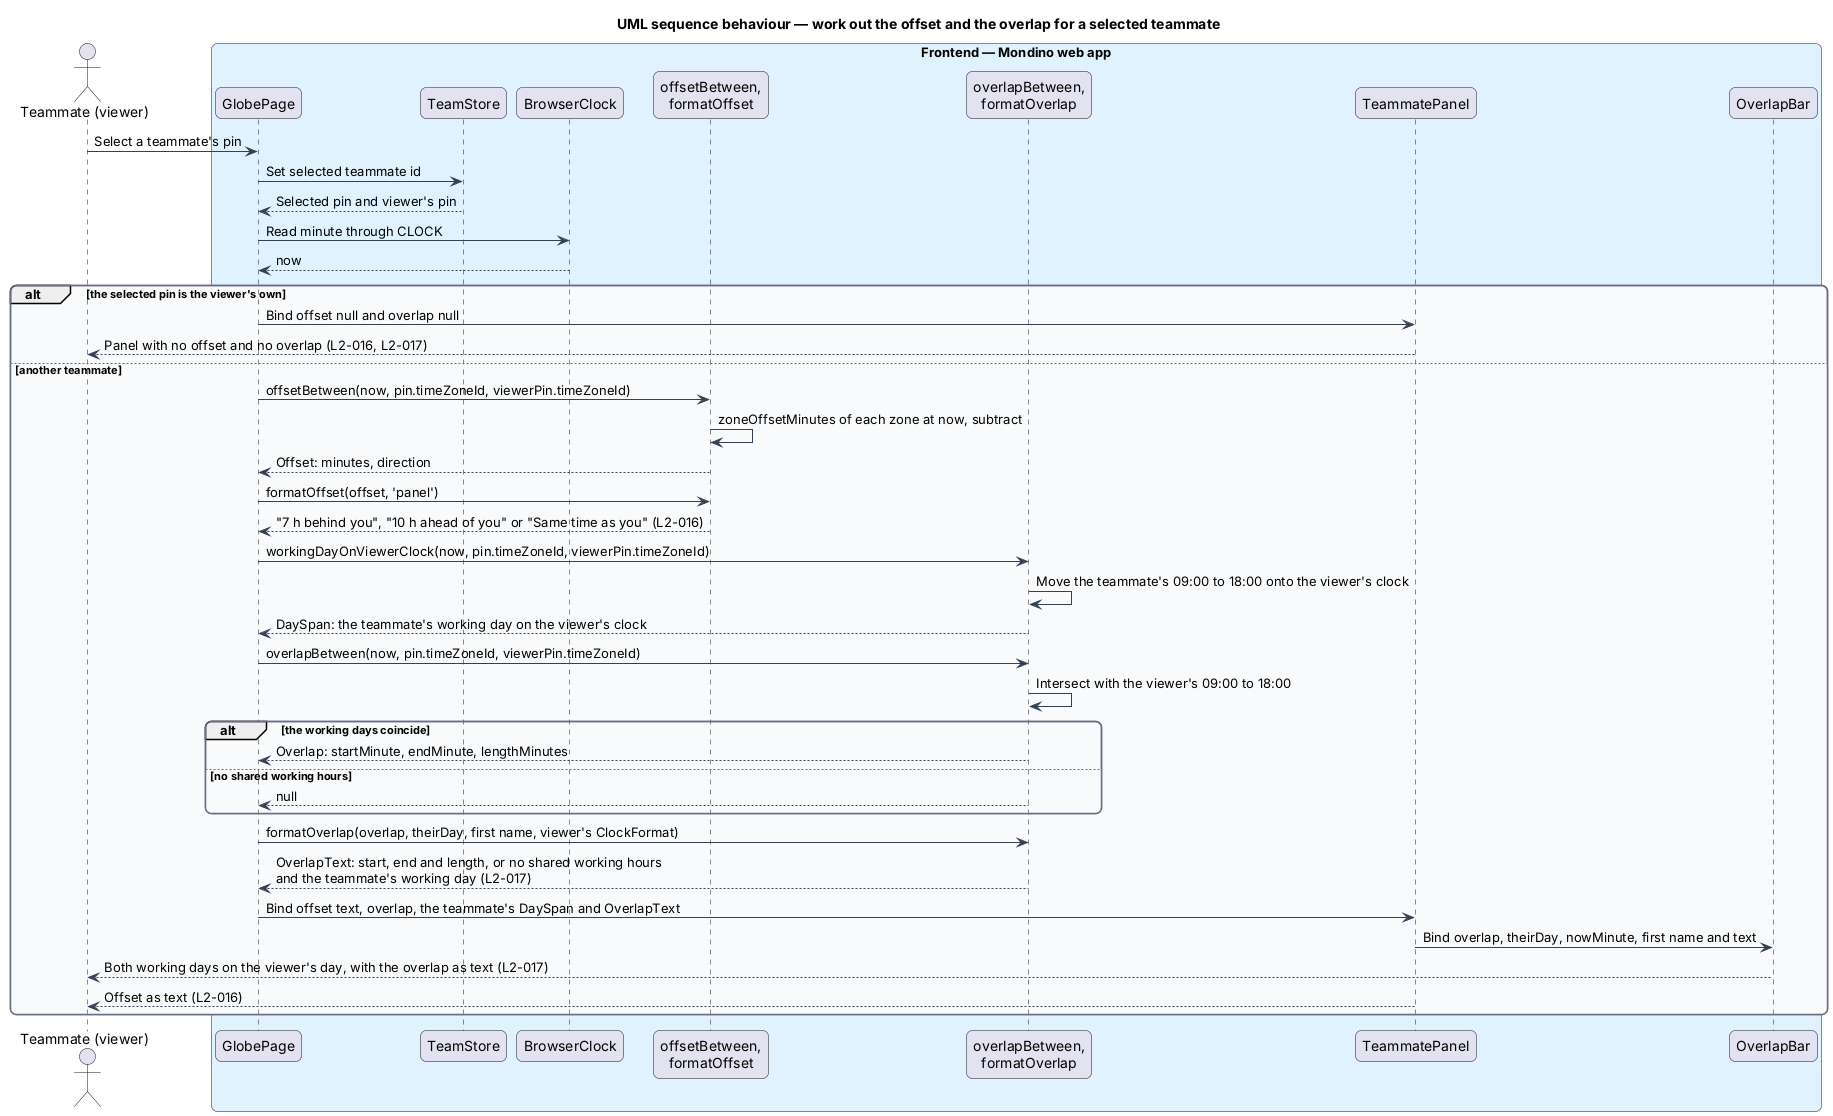

The diagram above was rendered by PlantUML. Its source (embedded in the PNG):
@startuml
title UML sequence behaviour — work out the offset and the overlap for a selected teammate
skinparam backgroundColor #FFFFFF
skinparam shadowing false
skinparam roundcorner 12
skinparam defaultFontName Arial
skinparam ArrowColor #344054
skinparam rectangle {
  BorderColor #344054
  FontColor #101828
}
skinparam package {
  BorderColor #667085
  FontColor #101828
  BackgroundColor #F9FAFB
}

actor "Teammate (viewer)" as actor
box "Frontend — Mondino web app" #E0F2FE
  participant "GlobePage" as page
  participant "TeamStore" as store
  participant "BrowserClock" as clock
  participant "offsetBetween,\nformatOffset" as offset
  participant "overlapBetween,\nformatOverlap" as overlap
  participant "TeammatePanel" as panel
  participant "OverlapBar" as bar
end box

actor -> page : Select a teammate's pin
page -> store : Set selected teammate id
store --> page : Selected pin and viewer's pin
page -> clock : Read minute through CLOCK
clock --> page : now

alt the selected pin is the viewer's own
  page -> panel : Bind offset null and overlap null
  panel --> actor : Panel with no offset and no overlap (L2-016, L2-017)
else another teammate
  page -> offset : offsetBetween(now, pin.timeZoneId, viewerPin.timeZoneId)
  offset -> offset : zoneOffsetMinutes of each zone at now, subtract
  offset --> page : Offset: minutes, direction
  page -> offset : formatOffset(offset, 'panel')
  offset --> page : "7 h behind you", "10 h ahead of you" or "Same time as you" (L2-016)

  page -> overlap : workingDayOnViewerClock(now, pin.timeZoneId, viewerPin.timeZoneId)
  overlap -> overlap : Move the teammate's 09:00 to 18:00 onto the viewer's clock
  overlap --> page : DaySpan: the teammate's working day on the viewer's clock
  page -> overlap : overlapBetween(now, pin.timeZoneId, viewerPin.timeZoneId)
  overlap -> overlap : Intersect with the viewer's 09:00 to 18:00
  alt the working days coincide
    overlap --> page : Overlap: startMinute, endMinute, lengthMinutes
  else no shared working hours
    overlap --> page : null
  end
  page -> overlap : formatOverlap(overlap, theirDay, first name, viewer's ClockFormat)
  overlap --> page : OverlapText: start, end and length, or no shared working hours\nand the teammate's working day (L2-017)

  page -> panel : Bind offset text, overlap, the teammate's DaySpan and OverlapText
  panel -> bar : Bind overlap, theirDay, nowMinute, first name and text
  bar --> actor : Both working days on the viewer's day, with the overlap as text (L2-017)
  panel --> actor : Offset as text (L2-016)
end
@enduml